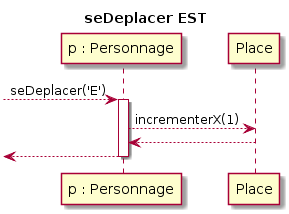

The diagram above was rendered by PlantUML. Its source (embedded in the PNG):
@startuml
title seDeplacer EST
 --> "p : Personnage" : seDeplacer('E')
activate "p : Personnage"
"p : Personnage" --> Place : incrementerX(1)
"p : Personnage" <-- Place
<-- "p : Personnage"
deactivate "p : Personnage"
@enduml